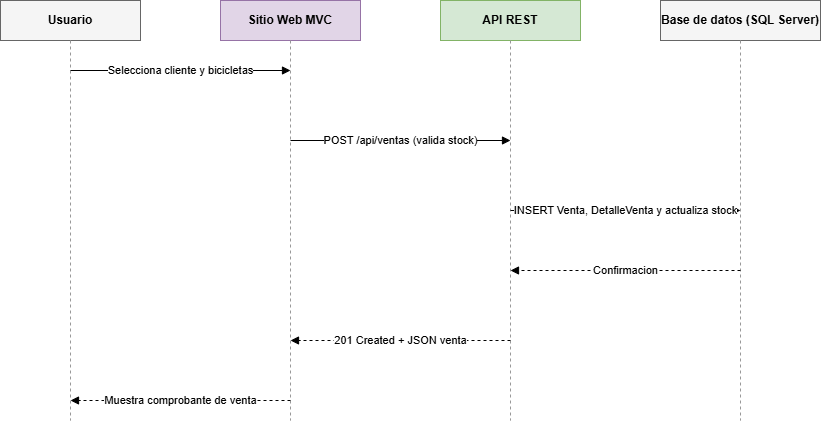

The diagram above was exported from draw.io. Its source (the exported page's mxGraphModel, read from the mxfile embedded in the PNG):
<mxGraphModel dx="860" dy="439" grid="1" gridSize="10" guides="1" tooltips="1" connect="1" arrows="1" fold="1" page="1" pageScale="1" pageWidth="960" pageHeight="520" math="0" shadow="0">
  <root>
    <mxCell id="0" />
    <mxCell id="1" parent="0" />
    <mxCell id="v_h1" parent="1" style="rounded=0;whiteSpace=wrap;html=1;fillColor=#f5f5f5;strokeColor=#666666;fontStyle=1;" value="Usuario" vertex="1">
      <mxGeometry height="40" width="140" x="60" y="40" as="geometry" />
    </mxCell>
    <mxCell id="v_h2" parent="1" style="rounded=0;whiteSpace=wrap;html=1;fillColor=#e1d5e7;strokeColor=#9673a6;fontStyle=1;" value="Sitio Web MVC" vertex="1">
      <mxGeometry height="40" width="140" x="280" y="40" as="geometry" />
    </mxCell>
    <mxCell id="v_h3" parent="1" style="rounded=0;whiteSpace=wrap;html=1;fillColor=#d5e8d4;strokeColor=#82b366;fontStyle=1;" value="API REST" vertex="1">
      <mxGeometry height="40" width="140" x="500" y="40" as="geometry" />
    </mxCell>
    <mxCell id="v_h4" parent="1" style="rounded=0;whiteSpace=wrap;html=1;fillColor=#f5f5f5;strokeColor=#666666;fontStyle=1;" value="Base de datos (SQL Server)" vertex="1">
      <mxGeometry height="40" width="160" x="720" y="40" as="geometry" />
    </mxCell>
    <mxCell id="v_ll1" edge="1" parent="1" style="endArrow=none;dashed=1;html=1;strokeColor=#999999;">
      <mxGeometry relative="1" as="geometry">
        <mxPoint x="130" y="80" as="sourcePoint" />
        <mxPoint x="130" y="460" as="targetPoint" />
      </mxGeometry>
    </mxCell>
    <mxCell id="v_ll2" edge="1" parent="1" style="endArrow=none;dashed=1;html=1;strokeColor=#999999;">
      <mxGeometry relative="1" as="geometry">
        <mxPoint x="350" y="80" as="sourcePoint" />
        <mxPoint x="350" y="460" as="targetPoint" />
      </mxGeometry>
    </mxCell>
    <mxCell id="v_ll3" edge="1" parent="1" style="endArrow=none;dashed=1;html=1;strokeColor=#999999;">
      <mxGeometry relative="1" as="geometry">
        <mxPoint x="570" y="80" as="sourcePoint" />
        <mxPoint x="570" y="460" as="targetPoint" />
      </mxGeometry>
    </mxCell>
    <mxCell id="v_ll4" edge="1" parent="1" style="endArrow=none;dashed=1;html=1;strokeColor=#999999;">
      <mxGeometry relative="1" as="geometry">
        <mxPoint x="800" y="80" as="sourcePoint" />
        <mxPoint x="800" y="460" as="targetPoint" />
      </mxGeometry>
    </mxCell>
    <mxCell id="v_m1" edge="1" parent="1" style="html=1;endArrow=block;endFill=1;fontSize=11;" value="Selecciona cliente y bicicletas">
      <mxGeometry relative="1" as="geometry">
        <mxPoint x="130" y="110" as="sourcePoint" />
        <mxPoint x="350" y="110" as="targetPoint" />
      </mxGeometry>
    </mxCell>
    <mxCell id="v_m2" edge="1" parent="1" style="html=1;endArrow=block;endFill=1;fontSize=11;" value="POST /api/ventas (valida stock)">
      <mxGeometry relative="1" as="geometry">
        <mxPoint x="350" y="180" as="sourcePoint" />
        <mxPoint x="570" y="180" as="targetPoint" />
      </mxGeometry>
    </mxCell>
    <mxCell id="v_m3" edge="1" parent="1" style="html=1;endArrow=block;endFill=1;fontSize=11;" value="INSERT Venta, DetalleVenta y actualiza stock">
      <mxGeometry relative="1" as="geometry">
        <mxPoint x="570" y="250" as="sourcePoint" />
        <mxPoint x="800" y="250" as="targetPoint" />
      </mxGeometry>
    </mxCell>
    <mxCell id="v_m4" edge="1" parent="1" style="html=1;endArrow=block;endFill=1;dashed=1;fontSize=11;" value="Confirmacion">
      <mxGeometry relative="1" as="geometry">
        <mxPoint x="800" y="310" as="sourcePoint" />
        <mxPoint x="570" y="310" as="targetPoint" />
      </mxGeometry>
    </mxCell>
    <mxCell id="v_m5" edge="1" parent="1" style="html=1;endArrow=block;endFill=1;dashed=1;fontSize=11;" value="201 Created + JSON venta">
      <mxGeometry relative="1" as="geometry">
        <mxPoint x="570" y="380" as="sourcePoint" />
        <mxPoint x="350" y="380" as="targetPoint" />
      </mxGeometry>
    </mxCell>
    <mxCell id="v_m6" edge="1" parent="1" style="html=1;endArrow=block;endFill=1;dashed=1;fontSize=11;" value="Muestra comprobante de venta">
      <mxGeometry relative="1" as="geometry">
        <mxPoint x="350" y="440" as="sourcePoint" />
        <mxPoint x="130" y="440" as="targetPoint" />
      </mxGeometry>
    </mxCell>
  </root>
</mxGraphModel>